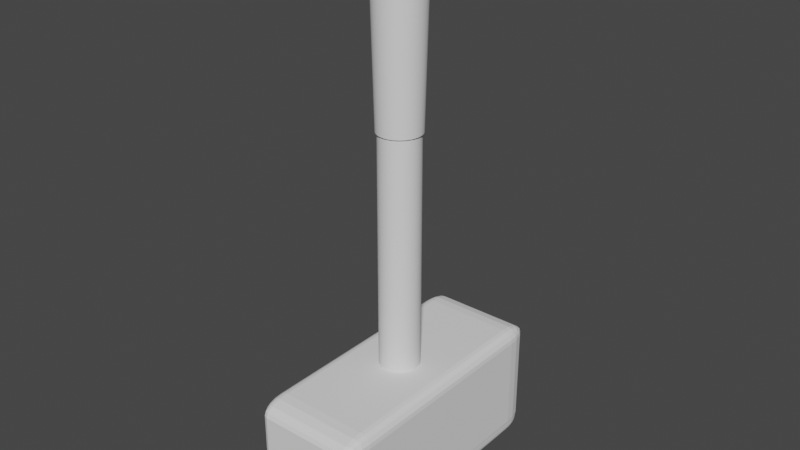 # Source: Lever.blend  (saved by Blender 2.93.21; exported with 4.5.12 LTS)
import bpy
from mathutils import Matrix  # noqa: F401  (used for matrix-valued properties, if any)

bpy.ops.wm.read_factory_settings(use_empty=True)
scene = bpy.context.scene
scene.name = 'Scene'

# ---- collections
col_collection = bpy.data.collections.new('Collection'); scene.collection.children.link(col_collection)

# ---- world
world_world = bpy.data.worlds.new('World'); scene.world = world_world
world_world.use_nodes = True; world_world.node_tree.nodes.clear()
_N = world_world.node_tree.nodes; _L = world_world.node_tree.links
n0 = _N.new('ShaderNodeOutputWorld'); n0.name = 'World Output'; n0.location = (300, 300)
n1 = _N.new('ShaderNodeBackground'); n1.name = 'Background'; n1.location = (10, 300)
n1.inputs[0].default_value = (0.05088, 0.05088, 0.05088, 1.0)
_L.new(n1.outputs[0], n0.inputs[0])
n0.is_active_output = True
world_world.color = (0.05088, 0.05088, 0.05088)
world_world.use_sun_shadow = False
world_world.sun_shadow_jitter_overblur = 0.0

# ---- meshes
me_cylinder = bpy.data.meshes.new('Cylinder')
me_cylinder.from_pydata([(-1.603e-09, 0.8113, 1.0), (0.1583, 0.7958, 1.0), (0.3105, 0.7496, 1.0), (0.4508, 0.6746, 1.0), (0.5737, 0.5737, 1.0), (0.6746, 0.4508, 1.0), (0.7496, 0.3105, 1.0), (0.7958, 0.1583, 1.0), (0.8113, -3.619e-08, 1.0), (0.7958, -0.1583, 1.0), (0.7496, -0.3105, 1.0), (0.6746, -0.4508, 1.0), (0.5737, -0.5737, 1.0), (0.4508, -0.6746, 1.0), (0.3105, -0.7496, 1.0), (0.1583, -0.7958, 1.0), (-7.253e-08, -0.8113, 1.0), (-0.1583, -0.7958, 1.0), (-0.3105, -0.7496, 1.0), (-0.4508, -0.6746, 1.0), (-0.5737, -0.5737, 1.0), (-0.6746, -0.4508, 1.0), (-0.7496, -0.3105, 1.0), (-0.7958, -0.1583, 1.0), (-0.8113, 8.953e-09, 1.0), (-0.7958, 0.1583, 1.0), (-0.7496, 0.3105, 1.0), (-0.6746, 0.4508, 1.0), (-0.5737, 0.5737, 1.0), (-0.4508, 0.6746, 1.0), (-0.3105, 0.7496, 1.0), (-0.1583, 0.7958, 1.0), (1.118e-08, 0.7817, -1.0), (2.296e-09, 0.9537, -0.8149), (0.1525, 0.7667, -1.0), (0.1861, 0.9354, -0.8149), (0.2991, 0.7222, -1.0), (0.365, 0.8811, -0.8149), (0.4343, 0.65, -1.0), (0.5298, 0.793, -0.8149), (0.5527, 0.5527, -1.0), (0.6744, 0.6744, -0.8149), (0.65, 0.4343, -1.0), (0.793, 0.5298, -0.8149), (0.7222, 0.2991, -1.0), (0.8811, 0.365, -0.8149), (0.7667, 0.1525, -1.0), (0.9354, 0.1861, -0.8149), (0.7817, -3.353e-08, -1.0), (0.9537, -4.435e-08, -0.8149), (0.7667, -0.1525, -1.0), (0.9354, -0.1861, -0.8149), (0.7222, -0.2991, -1.0), (0.8811, -0.365, -0.8149), (0.65, -0.4343, -1.0), (0.793, -0.5298, -0.8149), (0.5527, -0.5527, -1.0), (0.6744, -0.6744, -0.8149), (0.4343, -0.65, -1.0), (0.5298, -0.793, -0.8149), (0.2991, -0.7222, -1.0), (0.365, -0.8811, -0.8149), (0.1525, -0.7667, -1.0), (0.1861, -0.9354, -0.8149), (-5.96e-08, -0.7817, -1.0), (-8.108e-08, -0.9537, -0.8149), (-0.1525, -0.7667, -1.0), (-0.1861, -0.9354, -0.8149), (-0.2991, -0.7222, -1.0), (-0.365, -0.8811, -0.8149), (-0.4343, -0.65, -1.0), (-0.5298, -0.793, -0.8149), (-0.5527, -0.5527, -1.0), (-0.6744, -0.6744, -0.8149), (-0.65, -0.4343, -1.0), (-0.793, -0.5298, -0.8149), (-0.7222, -0.2991, -1.0), (-0.8811, -0.365, -0.8149), (-0.7667, -0.1525, -1.0), (-0.9354, -0.1861, -0.8149), (-0.7817, 9.313e-09, -1.0), (-0.9537, 8.714e-09, -0.8149), (-0.7667, 0.1525, -1.0), (-0.9354, 0.1861, -0.8149), (-0.7222, 0.2991, -1.0), (-0.8811, 0.365, -0.8149), (-0.65, 0.4343, -1.0), (-0.793, 0.5298, -0.8149), (-0.5527, 0.5527, -1.0), (-0.6744, 0.6744, -0.8149), (-0.4343, 0.65, -1.0), (-0.5298, 0.793, -0.8149), (-0.2991, 0.7222, -1.0), (-0.365, 0.8811, -0.8149), (-0.1525, 0.7667, -1.0), (-0.1861, 0.9354, -0.8149), (0.09303, 0.9445, -0.8149), (0.07625, 0.7742, -1.0), (0.2755, 0.9082, -0.8149), (0.2258, 0.7444, -1.0), (0.4474, 0.837, -0.8149), (0.3667, 0.6861, -1.0), (0.6021, 0.7337, -0.8149), (0.4935, 0.6013, -1.0), (0.7337, 0.6021, -0.8149), (0.6013, 0.4935, -1.0), (0.837, 0.4474, -0.8149), (0.6861, 0.3667, -1.0), (0.9082, 0.2755, -0.8149), (0.7444, 0.2258, -1.0), (0.9445, 0.09303, -0.8149), (0.7742, 0.07625, -1.0), (0.9445, -0.09303, -0.8149), (0.7742, -0.07625, -1.0), (0.9082, -0.2755, -0.8149), (0.7444, -0.2258, -1.0), (0.837, -0.4474, -0.8149), (0.6861, -0.3667, -1.0), (0.7337, -0.6021, -0.8149), (0.6013, -0.4935, -1.0), (0.6021, -0.7337, -0.8149), (0.4935, -0.6013, -1.0), (0.4474, -0.837, -0.8149), (0.3667, -0.6861, -1.0), (0.2755, -0.9082, -0.8149), (0.2258, -0.7444, -1.0), (0.09303, -0.9445, -0.8149), (0.07625, -0.7742, -1.0), (-0.09303, -0.9445, -0.8149), (-0.07625, -0.7742, -1.0), (-0.2755, -0.9082, -0.8149), (-0.2258, -0.7444, -1.0), (-0.4474, -0.837, -0.8149), (-0.3667, -0.6861, -1.0), (-0.6021, -0.7337, -0.8149), (-0.4935, -0.6013, -1.0), (-0.7337, -0.6021, -0.8149), (-0.6013, -0.4935, -1.0), (-0.837, -0.4474, -0.8149), (-0.6861, -0.3667, -1.0), (-0.9082, -0.2755, -0.8149), (-0.7444, -0.2258, -1.0), (-0.9445, -0.09303, -0.8149), (-0.7742, -0.07625, -1.0), (-0.9445, 0.09303, -0.8149), (-0.7742, 0.07625, -1.0), (-0.9082, 0.2755, -0.8149), (-0.7444, 0.2258, -1.0), (-0.837, 0.4474, -0.8149), (-0.6861, 0.3667, -1.0), (-0.7337, 0.6021, -0.8149), (-0.6013, 0.4935, -1.0), (-0.6021, 0.7337, -0.8149), (-0.4935, 0.6013, -1.0), (-0.4474, 0.837, -0.8149), (-0.3667, 0.6861, -1.0), (-0.2755, 0.9082, -0.8149), (-0.2258, 0.7444, -1.0), (-0.09303, 0.9445, -0.8149), (-0.07625, 0.7742, -1.0)], [], [(35, 1, 2, 37, 98), (37, 2, 3, 39, 100), (39, 3, 4, 41, 102), (41, 4, 5, 43, 104), (43, 5, 6, 45, 106), (45, 6, 7, 47, 108), (47, 7, 8, 49, 110), (49, 8, 9, 51, 112), (51, 9, 10, 53, 114), (53, 10, 11, 55, 116), (55, 11, 12, 57, 118), (57, 12, 13, 59, 120), (59, 13, 14, 61, 122), (61, 14, 15, 63, 124), (63, 15, 16, 65, 126), (65, 16, 17, 67, 128), (67, 17, 18, 69, 130), (69, 18, 19, 71, 132), (71, 19, 20, 73, 134), (73, 20, 21, 75, 136), (75, 21, 22, 77, 138), (77, 22, 23, 79, 140), (79, 23, 24, 81, 142), (81, 24, 25, 83, 144), (83, 25, 26, 85, 146), (85, 26, 27, 87, 148), (87, 27, 28, 89, 150), (89, 28, 29, 91, 152), (91, 29, 30, 93, 154), (93, 30, 31, 95, 156), (1, 0, 31, 30, 29, 28, 27, 26, 25, 24, 23, 22, 21, 20, 19, 18, 17, 16, 15, 14, 13, 12, 11, 10, 9, 8, 7, 6, 5, 4, 3, 2), (32, 97, 34, 99, 36, 101, 38, 103, 40, 105, 42, 107, 44, 109, 46, 111, 48, 113, 50, 115, 52, 117, 54, 119, 56, 121, 58, 123, 60, 125, 62, 127, 64, 129, 66, 131, 68, 133, 70, 135, 72, 137, 74, 139, 76, 141, 78, 143, 80, 145, 82, 147, 84, 149, 86, 151, 88, 153, 90, 155, 92, 157, 94, 159), (33, 0, 1, 35, 96), (96, 35, 34, 97), (98, 37, 36, 99), (100, 39, 38, 101), (102, 41, 40, 103), (104, 43, 42, 105), (106, 45, 44, 107), (108, 47, 46, 109), (110, 49, 48, 111), (112, 51, 50, 113), (114, 53, 52, 115), (116, 55, 54, 117), (118, 57, 56, 119), (120, 59, 58, 121), (122, 61, 60, 123), (124, 63, 62, 125), (126, 65, 64, 127), (128, 67, 66, 129), (130, 69, 68, 131), (132, 71, 70, 133), (134, 73, 72, 135), (136, 75, 74, 137), (138, 77, 76, 139), (140, 79, 78, 141), (142, 81, 80, 143), (144, 83, 82, 145), (146, 85, 84, 147), (148, 87, 86, 149), (150, 89, 88, 151), (152, 91, 90, 153), (154, 93, 92, 155), (156, 95, 94, 157), (158, 33, 32, 159), (33, 96, 97, 32), (35, 98, 99, 34), (37, 100, 101, 36), (39, 102, 103, 38), (41, 104, 105, 40), (43, 106, 107, 42), (45, 108, 109, 44), (47, 110, 111, 46), (49, 112, 113, 48), (51, 114, 115, 50), (53, 116, 117, 52), (55, 118, 119, 54), (57, 120, 121, 56), (59, 122, 123, 58), (61, 124, 125, 60), (63, 126, 127, 62), (65, 128, 129, 64), (67, 130, 131, 66), (69, 132, 133, 68), (71, 134, 135, 70), (73, 136, 137, 72), (75, 138, 139, 74), (77, 140, 141, 76), (79, 142, 143, 78), (81, 144, 145, 80), (83, 146, 147, 82), (85, 148, 149, 84), (87, 150, 151, 86), (89, 152, 153, 88), (91, 154, 155, 90), (93, 156, 157, 92), (95, 158, 159, 94), (95, 31, 0, 33, 158)])
_uv = me_cylinder.uv_layers.new(name='UVMap')
_uv.uv.foreach_set('vector', [0.9688, 0.5463, 0.9688, 1.0, 0.9375, 1.0, 0.9375, 0.5463, 0.9531, 0.5463, 0.9375, 0.5463, 0.9375, 1.0, 0.9062, 1.0, 0.9062, 0.5463, 0.9219, 0.5463, 0.9062, 0.5463, 0.9062, 1.0, 0.875, 1.0, 0.875, 0.5463, 0.8906, 0.5463, 0.875, 0.5463, 0.875, 1.0, 0.8438, 1.0, 0.8438, 0.5463, 0.8594, 0.5463, 0.8438, 0.5463, 0.8438, 1.0, 0.8125, 1.0, 0.8125, 0.5463, 0.8281, 0.5463, 0.8125, 0.5463, 0.8125, 1.0, 0.7812, 1.0, 0.7812, 0.5463, 0.7969, 0.5463, 0.7812, 0.5463, 0.7812, 1.0, 0.75, 1.0, 0.75, 0.5463, 0.7656, 0.5463, 0.75, 0.5463, 0.75, 1.0, 0.7188, 1.0, 0.7188, 0.5463, 0.7344, 0.5463, 0.7188, 0.5463, 0.7188, 1.0, 0.6875, 1.0, 0.6875, 0.5463, 0.7031, 0.5463, 0.6875, 0.5463, 0.6875, 1.0, 0.6562, 1.0, 0.6562, 0.5463, 0.6719, 0.5463, 0.6562, 0.5463, 0.6562, 1.0, 0.625, 1.0, 0.625, 0.5463, 0.6406, 0.5463, 0.625, 0.5463, 0.625, 1.0, 0.5938, 1.0, 0.5938, 0.5463, 0.6094, 0.5463, 0.5938, 0.5463, 0.5938, 1.0, 0.5625, 1.0, 0.5625, 0.5463, 0.5781, 0.5463, 0.5625, 0.5463, 0.5625, 1.0, 0.5312, 1.0, 0.5312, 0.5463, 0.5469, 0.5463, 0.5312, 0.5463, 0.5312, 1.0, 0.5, 1.0, 0.5, 0.5463, 0.5156, 0.5463, 0.5, 0.5463, 0.5, 1.0, 0.4688, 1.0, 0.4688, 0.5463, 0.4844, 0.5463, 0.4688, 0.5463, 0.4688, 1.0, 0.4375, 1.0, 0.4375, 0.5463, 0.4531, 0.5463, 0.4375, 0.5463, 0.4375, 1.0, 0.4062, 1.0, 0.4062, 0.5463, 0.4219, 0.5463, 0.4062, 0.5463, 0.4062, 1.0, 0.375, 1.0, 0.375, 0.5463, 0.3906, 0.5463, 0.375, 0.5463, 0.375, 1.0, 0.3438, 1.0, 0.3438, 0.5463, 0.3594, 0.5463, 0.3438, 0.5463, 0.3438, 1.0, 0.3125, 1.0, 0.3125, 0.5463, 0.3281, 0.5463, 0.3125, 0.5463, 0.3125, 1.0, 0.2812, 1.0, 0.2812, 0.5463, 0.2969, 0.5463, 0.2812, 0.5463, 0.2812, 1.0, 0.25, 1.0, 0.25, 0.5463, 0.2656, 0.5463, 0.25, 0.5463, 0.25, 1.0, 0.2188, 1.0, 0.2188, 0.5463, 0.2344, 0.5463, 0.2188, 0.5463, 0.2188, 1.0, 0.1875, 1.0, 0.1875, 0.5463, 0.2031, 0.5463, 0.1875, 0.5463, 0.1875, 1.0, 0.1562, 1.0, 0.1562, 0.5463, 0.1719, 0.5463, 0.1562, 0.5463, 0.1562, 1.0, 0.125, 1.0, 0.125, 0.5463, 0.1406, 0.5463, 0.125, 0.5463, 0.125, 1.0, 0.09375, 1.0, 0.09375, 0.5463, 0.1094, 0.5463, 0.09375, 0.5463, 0.09375, 1.0, 0.0625, 1.0, 0.0625, 0.5463, 0.07812, 0.5463, 0.0625, 0.5463, 0.0625, 1.0, 0.03125, 1.0, 0.03125, 0.5463, 0.04688, 0.5463, 0.2968, 0.4854, 0.25, 0.49, 0.2032, 0.4854, 0.1582, 0.4717, 0.1167, 0.4496, 0.08029, 0.4197, 0.05045, 0.3833, 0.02827, 0.3418, 0.01461, 0.2968, 0.01, 0.25, 0.01461, 0.2032, 0.02827, 0.1582, 0.05045, 0.1167, 0.08029, 0.08029, 0.1167, 0.05045, 0.1582, 0.02827, 0.2032, 0.01461, 0.25, 0.01, 0.2968, 0.01461, 0.3418, 0.02827, 0.3833, 0.05045, 0.4197, 0.08029, 0.4496, 0.1167, 0.4717, 0.1582, 0.4854, 0.2032, 0.49, 0.25, 0.4854, 0.2968, 0.4717, 0.3418, 0.4496, 0.3833, 0.4197, 0.4197, 0.3833, 0.4496, 0.3418, 0.4717, 0.75, 0.4438, 0.7689, 0.4419, 0.7878, 0.44, 0.806, 0.4345, 0.8242, 0.429, 0.8409, 0.4201, 0.8577, 0.4111, 0.8723, 0.3991, 0.887, 0.387, 0.8991, 0.3723, 0.9111, 0.3577, 0.9201, 0.3409, 0.929, 0.3242, 0.9345, 0.306, 0.94, 0.2878, 0.9419, 0.2689, 0.9438, 0.25, 0.9419, 0.2311, 0.94, 0.2122, 0.9345, 0.194, 0.929, 0.1758, 0.9201, 0.1591, 0.9111, 0.1423, 0.8991, 0.1277, 0.887, 0.113, 0.8723, 0.1009, 0.8577, 0.08889, 0.8409, 0.07994, 0.8242, 0.07098, 0.806, 0.06547, 0.7878, 0.05996, 0.7689, 0.05809, 0.75, 0.05623, 0.7311, 0.05809, 0.7122, 0.05996, 0.694, 0.06547, 0.6758, 0.07098, 0.6591, 0.07994, 0.6423, 0.08889, 0.6277, 0.1009, 0.613, 0.113, 0.6009, 0.1277, 0.5889, 0.1423, 0.5799, 0.1591, 0.571, 0.1758, 0.5655, 0.194, 0.56, 0.2122, 0.5581, 0.2311, 0.5562, 0.25, 0.5581, 0.2689, 0.56, 0.2878, 0.5655, 0.306, 0.571, 0.3242, 0.5799, 0.3409, 0.5889, 0.3577, 0.6009, 0.3723, 0.613, 0.387, 0.6277, 0.3991, 0.6423, 0.4111, 0.6591, 0.4201, 0.6758, 0.429, 0.694, 0.4345, 0.7122, 0.44, 0.7311, 0.4419, 1.0, 0.5463, 1.0, 1.0, 0.9688, 1.0, 0.9688, 0.5463, 0.9844, 0.5463, 0.9844, 0.5463, 0.9688, 0.5463, 0.9718, 0.5, 0.9844, 0.5, 0.9531, 0.5463, 0.9375, 0.5463, 0.9405, 0.5, 0.9531, 0.5, 0.9219, 0.5463, 0.9062, 0.5463, 0.9093, 0.5, 0.9219, 0.5, 0.8906, 0.5463, 0.875, 0.5463, 0.878, 0.5, 0.8906, 0.5, 0.8594, 0.5463, 0.8438, 0.5463, 0.8468, 0.5, 0.8594, 0.5, 0.8281, 0.5463, 0.8125, 0.5463, 0.8155, 0.5, 0.8281, 0.5, 0.7969, 0.5463, 0.7812, 0.5463, 0.7843, 0.5, 0.7969, 0.5, 0.7656, 0.5463, 0.75, 0.5463, 0.753, 0.5, 0.7656, 0.5, 0.7344, 0.5463, 0.7188, 0.5463, 0.7218, 0.5, 0.7344, 0.5, 0.7031, 0.5463, 0.6875, 0.5463, 0.6905, 0.5, 0.7031, 0.5, 0.6719, 0.5463, 0.6562, 0.5463, 0.6593, 0.5, 0.6719, 0.5, 0.6406, 0.5463, 0.625, 0.5463, 0.628, 0.5, 0.6406, 0.5, 0.6094, 0.5463, 0.5938, 0.5463, 0.5968, 0.5, 0.6094, 0.5, 0.5781, 0.5463, 0.5625, 0.5463, 0.5655, 0.5, 0.5781, 0.5, 0.5469, 0.5463, 0.5312, 0.5463, 0.5343, 0.5, 0.5469, 0.5, 0.5156, 0.5463, 0.5, 0.5463, 0.503, 0.5, 0.5156, 0.5, 0.4844, 0.5463, 0.4688, 0.5463, 0.4718, 0.5, 0.4844, 0.5, 0.4531, 0.5463, 0.4375, 0.5463, 0.4405, 0.5, 0.4531, 0.5, 0.4219, 0.5463, 0.4062, 0.5463, 0.4093, 0.5, 0.4219, 0.5, 0.3906, 0.5463, 0.375, 0.5463, 0.378, 0.5, 0.3906, 0.5, 0.3594, 0.5463, 0.3438, 0.5463, 0.3468, 0.5, 0.3594, 0.5, 0.3281, 0.5463, 0.3125, 0.5463, 0.3155, 0.5, 0.3281, 0.5, 0.2969, 0.5463, 0.2812, 0.5463, 0.2843, 0.5, 0.2969, 0.5, 0.2656, 0.5463, 0.25, 0.5463, 0.253, 0.5, 0.2656, 0.5, 0.2344, 0.5463, 0.2188, 0.5463, 0.2218, 0.5, 0.2344, 0.5, 0.2031, 0.5463, 0.1875, 0.5463, 0.1905, 0.5, 0.2031, 0.5, 0.1719, 0.5463, 0.1562, 0.5463, 0.1593, 0.5, 0.1719, 0.5, 0.1406, 0.5463, 0.125, 0.5463, 0.128, 0.5, 0.1406, 0.5, 0.1094, 0.5463, 0.09375, 0.5463, 0.09676, 0.5, 0.1094, 0.5, 0.07812, 0.5463, 0.0625, 0.5463, 0.06551, 0.5, 0.07812, 0.5, 0.04688, 0.5463, 0.03125, 0.5463, 0.03426, 0.5, 0.04688, 0.5, 0.01562, 0.5463, 0.0, 0.5463, 0.00301, 0.5, 0.01562, 0.5, 1.0, 0.5463, 0.9844, 0.5463, 0.9844, 0.5, 0.997, 0.5, 0.9688, 0.5463, 0.9531, 0.5463, 0.9531, 0.5, 0.9657, 0.5, 0.9375, 0.5463, 0.9219, 0.5463, 0.9219, 0.5, 0.9345, 0.5, 0.9062, 0.5463, 0.8906, 0.5463, 0.8906, 0.5, 0.9032, 0.5, 0.875, 0.5463, 0.8594, 0.5463, 0.8594, 0.5, 0.872, 0.5, 0.8438, 0.5463, 0.8281, 0.5463, 0.8281, 0.5, 0.8407, 0.5, 0.8125, 0.5463, 0.7969, 0.5463, 0.7969, 0.5, 0.8095, 0.5, 0.7812, 0.5463, 0.7656, 0.5463, 0.7656, 0.5, 0.7782, 0.5, 0.75, 0.5463, 0.7344, 0.5463, 0.7344, 0.5, 0.747, 0.5, 0.7188, 0.5463, 0.7031, 0.5463, 0.7031, 0.5, 0.7157, 0.5, 0.6875, 0.5463, 0.6719, 0.5463, 0.6719, 0.5, 0.6845, 0.5, 0.6562, 0.5463, 0.6406, 0.5463, 0.6406, 0.5, 0.6532, 0.5, 0.625, 0.5463, 0.6094, 0.5463, 0.6094, 0.5, 0.622, 0.5, 0.5938, 0.5463, 0.5781, 0.5463, 0.5781, 0.5, 0.5907, 0.5, 0.5625, 0.5463, 0.5469, 0.5463, 0.5469, 0.5, 0.5595, 0.5, 0.5312, 0.5463, 0.5156, 0.5463, 0.5156, 0.5, 0.5282, 0.5, 0.5, 0.5463, 0.4844, 0.5463, 0.4844, 0.5, 0.497, 0.5, 0.4688, 0.5463, 0.4531, 0.5463, 0.4531, 0.5, 0.4657, 0.5, 0.4375, 0.5463, 0.4219, 0.5463, 0.4219, 0.5, 0.4345, 0.5, 0.4062, 0.5463, 0.3906, 0.5463, 0.3906, 0.5, 0.4032, 0.5, 0.375, 0.5463, 0.3594, 0.5463, 0.3594, 0.5, 0.372, 0.5, 0.3438, 0.5463, 0.3281, 0.5463, 0.3281, 0.5, 0.3407, 0.5, 0.3125, 0.5463, 0.2969, 0.5463, 0.2969, 0.5, 0.3095, 0.5, 0.2812, 0.5463, 0.2656, 0.5463, 0.2656, 0.5, 0.2782, 0.5, 0.25, 0.5463, 0.2344, 0.5463, 0.2344, 0.5, 0.247, 0.5, 0.2188, 0.5463, 0.2031, 0.5463, 0.2031, 0.5, 0.2157, 0.5, 0.1875, 0.5463, 0.1719, 0.5463, 0.1719, 0.5, 0.1845, 0.5, 0.1562, 0.5463, 0.1406, 0.5463, 0.1406, 0.5, 0.1532, 0.5, 0.125, 0.5463, 0.1094, 0.5463, 0.1094, 0.5, 0.122, 0.5, 0.09375, 0.5463, 0.07812, 0.5463, 0.07812, 0.5, 0.09074, 0.5, 0.0625, 0.5463, 0.04688, 0.5463, 0.04688, 0.5, 0.05949, 0.5, 0.03125, 0.5463, 0.01562, 0.5463, 0.01562, 0.5, 0.02824, 0.5, 0.03125, 0.5463, 0.03125, 1.0, 0.0, 1.0, 0.0, 0.5463, 0.01562, 0.5463])
me_cylinder.use_remesh_fix_poles = True
me_cylinder.use_remesh_preserve_attributes = False
me_cylinder.update()
me_cylinder_001 = bpy.data.meshes.new('Cylinder.001')
me_cylinder_001.from_pydata([(0.0, 1.0, -1.0), (0.0, 1.0, 1.0), (0.1951, 0.9808, -1.0), (0.1951, 0.9808, 1.0), (0.3827, 0.9239, -1.0), (0.3827, 0.9239, 1.0), (0.5556, 0.8315, -1.0), (0.5556, 0.8315, 1.0), (0.7071, 0.7071, -1.0), (0.7071, 0.7071, 1.0), (0.8315, 0.5556, -1.0), (0.8315, 0.5556, 1.0), (0.9239, 0.3827, -1.0), (0.9239, 0.3827, 1.0), (0.9808, 0.1951, -1.0), (0.9808, 0.1951, 1.0), (1.0, -4.371e-08, -1.0), (1.0, -4.371e-08, 1.0), (0.9808, -0.1951, -1.0), (0.9808, -0.1951, 1.0), (0.9239, -0.3827, -1.0), (0.9239, -0.3827, 1.0), (0.8315, -0.5556, -1.0), (0.8315, -0.5556, 1.0), (0.7071, -0.7071, -1.0), (0.7071, -0.7071, 1.0), (0.5556, -0.8315, -1.0), (0.5556, -0.8315, 1.0), (0.3827, -0.9239, -1.0), (0.3827, -0.9239, 1.0), (0.1951, -0.9808, -1.0), (0.1951, -0.9808, 1.0), (-8.742e-08, -1.0, -1.0), (-8.742e-08, -1.0, 1.0), (-0.1951, -0.9808, -1.0), (-0.1951, -0.9808, 1.0), (-0.3827, -0.9239, -1.0), (-0.3827, -0.9239, 1.0), (-0.5556, -0.8315, -1.0), (-0.5556, -0.8315, 1.0), (-0.7071, -0.7071, -1.0), (-0.7071, -0.7071, 1.0), (-0.8315, -0.5556, -1.0), (-0.8315, -0.5556, 1.0), (-0.9239, -0.3827, -1.0), (-0.9239, -0.3827, 1.0), (-0.9808, -0.1951, -1.0), (-0.9808, -0.1951, 1.0), (-1.0, 1.192e-08, -1.0), (-1.0, 1.192e-08, 1.0), (-0.9808, 0.1951, -1.0), (-0.9808, 0.1951, 1.0), (-0.9239, 0.3827, -1.0), (-0.9239, 0.3827, 1.0), (-0.8315, 0.5556, -1.0), (-0.8315, 0.5556, 1.0), (-0.7071, 0.7071, -1.0), (-0.7071, 0.7071, 1.0), (-0.5556, 0.8315, -1.0), (-0.5556, 0.8315, 1.0), (-0.3827, 0.9239, -1.0), (-0.3827, 0.9239, 1.0), (-0.1951, 0.9808, -1.0), (-0.1951, 0.9808, 1.0)], [], [(0, 1, 3, 2), (2, 3, 5, 4), (4, 5, 7, 6), (6, 7, 9, 8), (8, 9, 11, 10), (10, 11, 13, 12), (12, 13, 15, 14), (14, 15, 17, 16), (16, 17, 19, 18), (18, 19, 21, 20), (20, 21, 23, 22), (22, 23, 25, 24), (24, 25, 27, 26), (26, 27, 29, 28), (28, 29, 31, 30), (30, 31, 33, 32), (32, 33, 35, 34), (34, 35, 37, 36), (36, 37, 39, 38), (38, 39, 41, 40), (40, 41, 43, 42), (42, 43, 45, 44), (44, 45, 47, 46), (46, 47, 49, 48), (48, 49, 51, 50), (50, 51, 53, 52), (52, 53, 55, 54), (54, 55, 57, 56), (56, 57, 59, 58), (58, 59, 61, 60), (3, 1, 63, 61, 59, 57, 55, 53, 51, 49, 47, 45, 43, 41, 39, 37, 35, 33, 31, 29, 27, 25, 23, 21, 19, 17, 15, 13, 11, 9, 7, 5), (60, 61, 63, 62), (62, 63, 1, 0), (0, 2, 4, 6, 8, 10, 12, 14, 16, 18, 20, 22, 24, 26, 28, 30, 32, 34, 36, 38, 40, 42, 44, 46, 48, 50, 52, 54, 56, 58, 60, 62)])
_uv = me_cylinder_001.uv_layers.new(name='UVMap')
_uv.uv.foreach_set('vector', [1.0, 0.5, 1.0, 1.0, 0.9688, 1.0, 0.9688, 0.5, 0.9688, 0.5, 0.9688, 1.0, 0.9375, 1.0, 0.9375, 0.5, 0.9375, 0.5, 0.9375, 1.0, 0.9062, 1.0, 0.9062, 0.5, 0.9062, 0.5, 0.9062, 1.0, 0.875, 1.0, 0.875, 0.5, 0.875, 0.5, 0.875, 1.0, 0.8438, 1.0, 0.8438, 0.5, 0.8438, 0.5, 0.8438, 1.0, 0.8125, 1.0, 0.8125, 0.5, 0.8125, 0.5, 0.8125, 1.0, 0.7812, 1.0, 0.7812, 0.5, 0.7812, 0.5, 0.7812, 1.0, 0.75, 1.0, 0.75, 0.5, 0.75, 0.5, 0.75, 1.0, 0.7188, 1.0, 0.7188, 0.5, 0.7188, 0.5, 0.7188, 1.0, 0.6875, 1.0, 0.6875, 0.5, 0.6875, 0.5, 0.6875, 1.0, 0.6562, 1.0, 0.6562, 0.5, 0.6562, 0.5, 0.6562, 1.0, 0.625, 1.0, 0.625, 0.5, 0.625, 0.5, 0.625, 1.0, 0.5938, 1.0, 0.5938, 0.5, 0.5938, 0.5, 0.5938, 1.0, 0.5625, 1.0, 0.5625, 0.5, 0.5625, 0.5, 0.5625, 1.0, 0.5312, 1.0, 0.5312, 0.5, 0.5312, 0.5, 0.5312, 1.0, 0.5, 1.0, 0.5, 0.5, 0.5, 0.5, 0.5, 1.0, 0.4688, 1.0, 0.4688, 0.5, 0.4688, 0.5, 0.4688, 1.0, 0.4375, 1.0, 0.4375, 0.5, 0.4375, 0.5, 0.4375, 1.0, 0.4062, 1.0, 0.4062, 0.5, 0.4062, 0.5, 0.4062, 1.0, 0.375, 1.0, 0.375, 0.5, 0.375, 0.5, 0.375, 1.0, 0.3438, 1.0, 0.3438, 0.5, 0.3438, 0.5, 0.3438, 1.0, 0.3125, 1.0, 0.3125, 0.5, 0.3125, 0.5, 0.3125, 1.0, 0.2812, 1.0, 0.2812, 0.5, 0.2812, 0.5, 0.2812, 1.0, 0.25, 1.0, 0.25, 0.5, 0.25, 0.5, 0.25, 1.0, 0.2188, 1.0, 0.2188, 0.5, 0.2188, 0.5, 0.2188, 1.0, 0.1875, 1.0, 0.1875, 0.5, 0.1875, 0.5, 0.1875, 1.0, 0.1562, 1.0, 0.1562, 0.5, 0.1562, 0.5, 0.1562, 1.0, 0.125, 1.0, 0.125, 0.5, 0.125, 0.5, 0.125, 1.0, 0.09375, 1.0, 0.09375, 0.5, 0.09375, 0.5, 0.09375, 1.0, 0.0625, 1.0, 0.0625, 0.5, 0.2968, 0.4854, 0.25, 0.49, 0.2032, 0.4854, 0.1582, 0.4717, 0.1167, 0.4496, 0.08029, 0.4197, 0.05045, 0.3833, 0.02827, 0.3418, 0.01461, 0.2968, 0.01, 0.25, 0.01461, 0.2032, 0.02827, 0.1582, 0.05045, 0.1167, 0.08029, 0.08029, 0.1167, 0.05045, 0.1582, 0.02827, 0.2032, 0.01461, 0.25, 0.01, 0.2968, 0.01461, 0.3418, 0.02827, 0.3833, 0.05045, 0.4197, 0.08029, 0.4496, 0.1167, 0.4717, 0.1582, 0.4854, 0.2032, 0.49, 0.25, 0.4854, 0.2968, 0.4717, 0.3418, 0.4496, 0.3833, 0.4197, 0.4197, 0.3833, 0.4496, 0.3418, 0.4717, 0.0625, 0.5, 0.0625, 1.0, 0.03125, 1.0, 0.03125, 0.5, 0.03125, 0.5, 0.03125, 1.0, 0.0, 1.0, 0.0, 0.5, 0.75, 0.49, 0.7968, 0.4854, 0.8418, 0.4717, 0.8833, 0.4496, 0.9197, 0.4197, 0.9496, 0.3833, 0.9717, 0.3418, 0.9854, 0.2968, 0.99, 0.25, 0.9854, 0.2032, 0.9717, 0.1582, 0.9496, 0.1167, 0.9197, 0.08029, 0.8833, 0.05045, 0.8418, 0.02827, 0.7968, 0.01461, 0.75, 0.01, 0.7032, 0.01461, 0.6582, 0.02827, 0.6167, 0.05045, 0.5803, 0.08029, 0.5504, 0.1167, 0.5283, 0.1582, 0.5146, 0.2032, 0.51, 0.25, 0.5146, 0.2968, 0.5283, 0.3418, 0.5504, 0.3833, 0.5803, 0.4197, 0.6167, 0.4496, 0.6582, 0.4717, 0.7032, 0.4854])
me_cylinder_001.use_remesh_fix_poles = True
me_cylinder_001.use_remesh_preserve_attributes = False
me_cylinder_001.update()
me_roundcube_001 = bpy.data.meshes.new('Roundcube.001')
me_roundcube_001.from_pydata([(0.9155, 0.9155, -0.9155), (0.8577, 0.9354, -0.9354), (0.8, 0.9414, -0.9414), (-0.8, 0.9414, -0.9414), (-0.8577, 0.9354, -0.9354), (0.9354, 0.9354, -0.8577), (0.8677, 0.9756, -0.8677), (0.8, 0.9871, -0.8707), (-0.8, 0.9871, -0.8707), (-0.8677, 0.9756, -0.8677), (0.9414, 0.9414, -0.8), (0.9414, 0.9414, 0.8), (0.8707, 0.9871, -0.8), (0.8707, 0.9871, 0.8), (0.8, 1.0, 0.8), (0.8, 1.0, -0.8), (-0.8, 1.0, -0.8), (-0.8, 1.0, 0.8), (-0.8707, 0.9871, -0.8), (-0.8707, 0.9871, 0.8), (0.9354, 0.9354, 0.8577), (0.8677, 0.9756, 0.8677), (0.8, 0.9871, 0.8707), (-0.8, 0.9871, 0.8707), (-0.8677, 0.9756, 0.8677), (-0.9155, 0.9155, -0.9155), (-0.9354, 0.8577, -0.9354), (-0.9414, 0.8, -0.9414), (-0.9414, -0.8, -0.9414), (-0.9354, -0.8577, -0.9354), (-0.9354, 0.9354, -0.8577), (-0.9756, 0.8677, -0.8677), (-0.9871, 0.8, -0.8707), (-0.9871, -0.8, -0.8707), (-0.9756, -0.8677, -0.8677), (-0.9414, 0.9414, -0.8), (-0.9414, 0.9414, 0.8), (-0.9871, 0.8707, -0.8), (-0.9871, 0.8707, 0.8), (-1.0, 0.8, 0.8), (-1.0, 0.8, -0.8), (-1.0, -0.8, -0.8), (-1.0, -0.8, 0.8), (-0.9871, -0.8707, -0.8), (-0.9871, -0.8707, 0.8), (-0.9354, 0.9354, 0.8577), (-0.9756, 0.8677, 0.8677), (-0.9871, 0.8, 0.8707), (-0.9871, -0.8, 0.8707), (-0.9756, -0.8677, 0.8677), (-0.9155, -0.9155, -0.9155), (-0.8577, -0.9354, -0.9354), (-0.8, -0.9414, -0.9414), (0.8, -0.9414, -0.9414), (0.8577, -0.9354, -0.9354), (-0.9354, -0.9354, -0.8577), (-0.8677, -0.9756, -0.8677), (-0.8, -0.9871, -0.8707), (0.8, -0.9871, -0.8707), (0.8677, -0.9756, -0.8677), (-0.9414, -0.9414, -0.8), (-0.9414, -0.9414, 0.8), (-0.8707, -0.9871, -0.8), (-0.8707, -0.9871, 0.8), (-0.8, -1.0, 0.8), (-0.8, -1.0, -0.8), (0.8, -1.0, -0.8), (0.8, -1.0, 0.8), (0.8707, -0.9871, -0.8), (0.8707, -0.9871, 0.8), (-0.9354, -0.9354, 0.8577), (-0.8677, -0.9756, 0.8677), (-0.8, -0.9871, 0.8707), (0.8, -0.9871, 0.8707), (0.8677, -0.9756, 0.8677), (0.9155, -0.9155, -0.9155), (0.9354, -0.8577, -0.9354), (0.9414, -0.8, -0.9414), (0.9414, 0.8, -0.9414), (0.9354, 0.8577, -0.9354), (0.9354, -0.9354, -0.8577), (0.9756, -0.8677, -0.8677), (0.9871, -0.8, -0.8707), (0.9871, 0.8, -0.8707), (0.9756, 0.8677, -0.8677), (0.9414, -0.9414, -0.8), (0.9414, -0.9414, 0.8), (0.9871, -0.8707, -0.8), (0.9871, -0.8707, 0.8), (1.0, -0.8, 0.8), (1.0, -0.8, -0.8), (1.0, 0.8, -0.8), (1.0, 0.8, 0.8), (0.9871, 0.8707, -0.8), (0.9871, 0.8707, 0.8), (0.9354, -0.9354, 0.8577), (0.9756, -0.8677, 0.8677), (0.9871, -0.8, 0.8707), (0.9871, 0.8, 0.8707), (0.9756, 0.8677, 0.8677), (0.8677, -0.8677, -0.9756), (0.8, -0.8707, -0.9871), (-0.8, -0.8707, -0.9871), (-0.8677, -0.8677, -0.9756), (0.8707, -0.8, -0.9871), (0.8707, 0.8, -0.9871), (0.8, 0.8, -1.0), (0.8, -0.8, -1.0), (-0.8, -0.8, -1.0), (-0.8, 0.8, -1.0), (-0.8707, -0.8, -0.9871), (-0.8707, 0.8, -0.9871), (0.8677, 0.8677, -0.9756), (0.8, 0.8707, -0.9871), (-0.8, 0.8707, -0.9871), (-0.8677, 0.8677, -0.9756), (0.9155, 0.9155, 0.9155), (0.8577, 0.9354, 0.9354), (0.8, 0.9414, 0.9414), (-0.8, 0.9414, 0.9414), (-0.8577, 0.9354, 0.9354), (-0.9155, 0.9155, 0.9155), (0.9354, 0.8577, 0.9354), (0.8677, 0.8677, 0.9756), (0.8, 0.8707, 0.9871), (-0.8, 0.8707, 0.9871), (-0.8677, 0.8677, 0.9756), (-0.9354, 0.8577, 0.9354), (0.9414, 0.8, 0.9414), (0.9414, -0.8, 0.9414), (0.8707, 0.8, 0.9871), (0.8707, -0.8, 0.9871), (0.8, -0.8, 1.0), (0.8, 0.8, 1.0), (-0.8, 0.8, 1.0), (-0.8, -0.8, 1.0), (-0.8707, 0.8, 0.9871), (-0.8707, -0.8, 0.9871), (-0.9414, 0.8, 0.9414), (-0.9414, -0.8, 0.9414), (0.9354, -0.8577, 0.9354), (0.8677, -0.8677, 0.9756), (0.8, -0.8707, 0.9871), (-0.8, -0.8707, 0.9871), (-0.8677, -0.8677, 0.9756), (-0.9354, -0.8577, 0.9354), (0.9155, -0.9155, 0.9155), (0.8577, -0.9354, 0.9354), (0.8, -0.9414, 0.9414), (-0.8, -0.9414, 0.9414), (-0.8577, -0.9354, 0.9354), (-0.9155, -0.9155, 0.9155)], [], [(0, 1, 6, 5), (1, 2, 7, 6), (2, 3, 8, 7), (3, 4, 9, 8), (4, 25, 30, 9), (5, 6, 12, 10), (6, 7, 15, 12), (7, 8, 16, 15), (8, 9, 18, 16), (9, 30, 35, 18), (10, 12, 13, 11), (12, 15, 14, 13), (15, 16, 17, 14), (16, 18, 19, 17), (18, 35, 36, 19), (11, 13, 21, 20), (13, 14, 22, 21), (14, 17, 23, 22), (17, 19, 24, 23), (19, 36, 45, 24), (20, 21, 117, 116), (21, 22, 118, 117), (22, 23, 119, 118), (23, 24, 120, 119), (24, 45, 121, 120), (25, 26, 31, 30), (26, 27, 32, 31), (27, 28, 33, 32), (28, 29, 34, 33), (29, 50, 55, 34), (30, 31, 37, 35), (31, 32, 40, 37), (32, 33, 41, 40), (33, 34, 43, 41), (34, 55, 60, 43), (35, 37, 38, 36), (37, 40, 39, 38), (40, 41, 42, 39), (41, 43, 44, 42), (43, 60, 61, 44), (36, 38, 46, 45), (38, 39, 47, 46), (39, 42, 48, 47), (42, 44, 49, 48), (44, 61, 70, 49), (45, 46, 127, 121), (46, 47, 138, 127), (47, 48, 139, 138), (48, 49, 145, 139), (49, 70, 151, 145), (50, 51, 56, 55), (51, 52, 57, 56), (52, 53, 58, 57), (53, 54, 59, 58), (54, 75, 80, 59), (55, 56, 62, 60), (56, 57, 65, 62), (57, 58, 66, 65), (58, 59, 68, 66), (59, 80, 85, 68), (60, 62, 63, 61), (62, 65, 64, 63), (65, 66, 67, 64), (66, 68, 69, 67), (68, 85, 86, 69), (61, 63, 71, 70), (63, 64, 72, 71), (64, 67, 73, 72), (67, 69, 74, 73), (69, 86, 95, 74), (70, 71, 150, 151), (71, 72, 149, 150), (72, 73, 148, 149), (73, 74, 147, 148), (74, 95, 146, 147), (75, 76, 81, 80), (76, 77, 82, 81), (77, 78, 83, 82), (78, 79, 84, 83), (79, 0, 5, 84), (80, 81, 87, 85), (81, 82, 90, 87), (82, 83, 91, 90), (83, 84, 93, 91), (84, 5, 10, 93), (85, 87, 88, 86), (87, 90, 89, 88), (90, 91, 92, 89), (91, 93, 94, 92), (93, 10, 11, 94), (86, 88, 96, 95), (88, 89, 97, 96), (89, 92, 98, 97), (92, 94, 99, 98), (94, 11, 20, 99), (95, 96, 140, 146), (96, 97, 129, 140), (97, 98, 128, 129), (98, 99, 122, 128), (99, 20, 116, 122), (75, 54, 100, 76), (54, 53, 101, 100), (53, 52, 102, 101), (52, 51, 103, 102), (51, 50, 29, 103), (76, 100, 104, 77), (100, 101, 107, 104), (101, 102, 108, 107), (102, 103, 110, 108), (103, 29, 28, 110), (77, 104, 105, 78), (104, 107, 106, 105), (107, 108, 109, 106), (108, 110, 111, 109), (110, 28, 27, 111), (78, 105, 112, 79), (105, 106, 113, 112), (106, 109, 114, 113), (109, 111, 115, 114), (111, 27, 26, 115), (79, 112, 1, 0), (112, 113, 2, 1), (113, 114, 3, 2), (114, 115, 4, 3), (115, 26, 25, 4), (116, 117, 123, 122), (117, 118, 124, 123), (118, 119, 125, 124), (119, 120, 126, 125), (120, 121, 127, 126), (122, 123, 130, 128), (123, 124, 133, 130), (124, 125, 134, 133), (125, 126, 136, 134), (126, 127, 138, 136), (128, 130, 131, 129), (130, 133, 132, 131), (133, 134, 135, 132), (134, 136, 137, 135), (136, 138, 139, 137), (129, 131, 141, 140), (131, 132, 142, 141), (132, 135, 143, 142), (135, 137, 144, 143), (137, 139, 145, 144), (140, 141, 147, 146), (141, 142, 148, 147), (142, 143, 149, 148), (143, 144, 150, 149), (144, 145, 151, 150)])
me_roundcube_001.use_remesh_fix_poles = True
me_roundcube_001.use_remesh_preserve_attributes = False
me_roundcube_001.update()
me_roundcube_003 = bpy.data.meshes.new('Roundcube.003')
me_roundcube_003.from_pydata([(0.9155, 0.9155, -0.9155), (0.8577, 0.9354, -0.9354), (0.8, 0.9414, -0.9414), (-0.8, 0.9414, -0.9414), (-0.8577, 0.9354, -0.9354), (0.9354, 0.9354, -0.8577), (0.8677, 0.9756, -0.8677), (0.8, 0.9871, -0.8707), (-0.8, 0.9871, -0.8707), (-0.8677, 0.9756, -0.8677), (0.9414, 0.9414, -0.8), (0.9414, 0.9414, 0.8), (0.8707, 0.9871, -0.8), (0.8707, 0.9871, 0.8), (0.8, 1.0, 0.8), (0.8, 1.0, -0.8), (-0.8, 1.0, -0.8), (-0.8, 1.0, 0.8), (-0.8707, 0.9871, -0.8), (-0.8707, 0.9871, 0.8), (0.9354, 0.9354, 0.8577), (0.8677, 0.9756, 0.8677), (0.8, 0.9871, 0.8707), (-0.8, 0.9871, 0.8707), (-0.8677, 0.9756, 0.8677), (-0.9155, 0.9155, -0.9155), (-0.9354, 0.8577, -0.9354), (-0.9414, 0.8, -0.9414), (-0.9414, -0.8, -0.9414), (-0.9354, -0.8577, -0.9354), (-0.9354, 0.9354, -0.8577), (-0.9756, 0.8677, -0.8677), (-0.9871, 0.8, -0.8707), (-0.9871, -0.8, -0.8707), (-0.9756, -0.8677, -0.8677), (-0.9414, 0.9414, -0.8), (-0.9414, 0.9414, 0.8), (-0.9871, 0.8707, -0.8), (-0.9871, 0.8707, 0.8), (-1.0, 0.8, 0.8), (-1.0, 0.8, -0.8), (-1.0, -0.8, -0.8), (-1.0, -0.8, 0.8), (-0.9871, -0.8707, -0.8), (-0.9871, -0.8707, 0.8), (-0.9354, 0.9354, 0.8577), (-0.9756, 0.8677, 0.8677), (-0.9871, 0.8, 0.8707), (-0.9871, -0.8, 0.8707), (-0.9756, -0.8677, 0.8677), (-0.9155, -0.9155, -0.9155), (-0.8577, -0.9354, -0.9354), (-0.8, -0.9414, -0.9414), (0.8, -0.9414, -0.9414), (0.8577, -0.9354, -0.9354), (-0.9354, -0.9354, -0.8577), (-0.8677, -0.9756, -0.8677), (-0.8, -0.9871, -0.8707), (0.8, -0.9871, -0.8707), (0.8677, -0.9756, -0.8677), (-0.9414, -0.9414, -0.8), (-0.9414, -0.9414, 0.8), (-0.8707, -0.9871, -0.8), (-0.8707, -0.9871, 0.8), (-0.8, -1.0, 0.8), (-0.8, -1.0, -0.8), (0.8, -1.0, -0.8), (0.8, -1.0, 0.8), (0.8707, -0.9871, -0.8), (0.8707, -0.9871, 0.8), (-0.9354, -0.9354, 0.8577), (-0.8677, -0.9756, 0.8677), (-0.8, -0.9871, 0.8707), (0.8, -0.9871, 0.8707), (0.8677, -0.9756, 0.8677), (0.9155, -0.9155, -0.9155), (0.9354, -0.8577, -0.9354), (0.9414, -0.8, -0.9414), (0.9414, 0.8, -0.9414), (0.9354, 0.8577, -0.9354), (0.9354, -0.9354, -0.8577), (0.9756, -0.8677, -0.8677), (0.9871, -0.8, -0.8707), (0.9871, 0.8, -0.8707), (0.9756, 0.8677, -0.8677), (0.9414, -0.9414, -0.8), (0.9414, -0.9414, 0.8), (0.9871, -0.8707, -0.8), (0.9871, -0.8707, 0.8), (1.0, -0.8, 0.8), (1.0, -0.8, -0.8), (1.0, 0.8, -0.8), (1.0, 0.8, 0.8), (0.9871, 0.8707, -0.8), (0.9871, 0.8707, 0.8), (0.9354, -0.9354, 0.8577), (0.9756, -0.8677, 0.8677), (0.9871, -0.8, 0.8707), (0.9871, 0.8, 0.8707), (0.9756, 0.8677, 0.8677), (0.8677, -0.8677, -0.9756), (0.8, -0.8707, -0.9871), (-0.8, -0.8707, -0.9871), (-0.8677, -0.8677, -0.9756), (0.8707, -0.8, -0.9871), (0.8707, 0.8, -0.9871), (0.8, 0.8, -1.0), (0.8, -0.8, -1.0), (-0.8, -0.8, -1.0), (-0.8, 0.8, -1.0), (-0.8707, -0.8, -0.9871), (-0.8707, 0.8, -0.9871), (0.8677, 0.8677, -0.9756), (0.8, 0.8707, -0.9871), (-0.8, 0.8707, -0.9871), (-0.8677, 0.8677, -0.9756), (0.9155, 0.9155, 0.9155), (0.8577, 0.9354, 0.9354), (0.8, 0.9414, 0.9414), (-0.8, 0.9414, 0.9414), (-0.8577, 0.9354, 0.9354), (-0.9155, 0.9155, 0.9155), (0.9354, 0.8577, 0.9354), (0.8677, 0.8677, 0.9756), (0.8, 0.8707, 0.9871), (-0.8, 0.8707, 0.9871), (-0.8677, 0.8677, 0.9756), (-0.9354, 0.8577, 0.9354), (0.9414, 0.8, 0.9414), (0.9414, -0.8, 0.9414), (0.8707, 0.8, 0.9871), (0.8707, -0.8, 0.9871), (0.8, -0.8, 1.0), (0.8, 0.8, 1.0), (-0.8, 0.8, 1.0), (-0.8, -0.8, 1.0), (-0.8707, 0.8, 0.9871), (-0.8707, -0.8, 0.9871), (-0.9414, 0.8, 0.9414), (-0.9414, -0.8, 0.9414), (0.9354, -0.8577, 0.9354), (0.8677, -0.8677, 0.9756), (0.8, -0.8707, 0.9871), (-0.8, -0.8707, 0.9871), (-0.8677, -0.8677, 0.9756), (-0.9354, -0.8577, 0.9354), (0.9155, -0.9155, 0.9155), (0.8577, -0.9354, 0.9354), (0.8, -0.9414, 0.9414), (-0.8, -0.9414, 0.9414), (-0.8577, -0.9354, 0.9354), (-0.9155, -0.9155, 0.9155), (0.0, -0.8, 1.0), (-0.8, 0.0, 1.0), (0.8, 0.0, 1.0), (0.0, 0.8, 1.0), (0.0, 0.0, 1.0), (-0.4, -0.8, 1.0), (-0.8, -0.4, 1.0), (0.8, 0.4, 1.0), (-0.4, 0.8, 1.0), (0.4, -0.8, 1.0), (-0.8, 0.4, 1.0), (0.8, -0.4, 1.0), (0.4, 0.8, 1.0), (0.0, -0.4, 1.0), (0.0, 0.4, 1.0), (0.4, 0.0, 1.0), (-0.4, 0.0, 1.0), (-0.4, 0.4, 1.0), (0.4, 0.4, 1.0), (0.4, -0.4, 1.0), (-0.4, -0.4, 1.0), (-0.6, -0.8, 1.0), (-0.8, -0.6, 1.0), (0.8, 0.6, 1.0), (-0.6, 0.8, 1.0), (0.2, -0.8, 1.0), (-0.8, 0.2, 1.0), (0.8, -0.2, 1.0), (0.2, 0.8, 1.0), (0.0, -0.6, 1.0), (0.0, 0.2, 1.0), (0.6, 0.0, 1.0), (-0.2, 0.0, 1.0), (-0.2, -0.8, 1.0), (-0.8, -0.2, 1.0), (0.8, 0.2, 1.0), (-0.2, 0.8, 1.0), (0.6, -0.8, 1.0), (-0.8, 0.6, 1.0), (0.8, -0.6, 1.0), (0.6, 0.8, 1.0), (0.0, -0.2, 1.0), (0.0, 0.6, 1.0), (0.2, 0.0, 1.0), (-0.6, 0.0, 1.0), (-0.4, 0.2, 1.0), (-0.4, 0.6, 1.0), (-0.2, 0.4, 1.0), (-0.6, 0.4, 1.0), (0.4, 0.2, 1.0), (0.4, 0.6, 1.0), (0.6, 0.4, 1.0), (0.2, 0.4, 1.0), (0.4, -0.6, 1.0), (0.4, -0.2, 1.0), (0.6, -0.4, 1.0), (0.2, -0.4, 1.0), (-0.4, -0.6, 1.0), (-0.4, -0.2, 1.0), (-0.2, -0.4, 1.0), (-0.6, -0.4, 1.0), (-0.6, -0.2, 1.0), (-0.2, -0.2, 1.0), (-0.2, -0.6, 1.0), (0.2, -0.2, 1.0), (0.6, -0.2, 1.0), (0.6, -0.6, 1.0), (0.2, 0.6, 1.0), (0.6, 0.6, 1.0), (0.6, 0.2, 1.0), (-0.6, 0.6, 1.0), (-0.2, 0.6, 1.0), (-0.2, 0.2, 1.0), (-0.6, 0.2, 1.0), (0.2, 0.2, 1.0), (0.2, -0.6, 1.0), (-0.6, -0.6, 1.0), (-0.7, -0.8, 1.0), (-0.8, -0.7, 1.0), (0.8, 0.7, 1.0), (-0.7, 0.8, 1.0), (0.1, -0.8, 1.0), (-0.8, 0.1, 1.0), (0.8, -0.1, 1.0), (0.1, 0.8, 1.0), (0.0, -0.7, 1.0), (0.0, 0.1, 1.0), (0.7, 0.0, 1.0), (-0.1, 0.0, 1.0), (-0.3, -0.8, 1.0), (-0.8, -0.3, 1.0), (0.8, 0.3, 1.0), (-0.3, 0.8, 1.0), (0.5, -0.8, 1.0), (-0.8, 0.5, 1.0), (0.8, -0.5, 1.0), (0.5, 0.8, 1.0), (0.0, -0.3, 1.0), (0.0, 0.5, 1.0), (0.3, 0.0, 1.0), (-0.5, 0.0, 1.0), (-0.4, 0.1, 1.0), (-0.4, 0.5, 1.0), (-0.1, 0.4, 1.0), (-0.5, 0.4, 1.0), (0.4, 0.1, 1.0), (0.4, 0.5, 1.0), (0.7, 0.4, 1.0), (0.3, 0.4, 1.0), (0.4, -0.7, 1.0), (0.4, -0.3, 1.0), (0.7, -0.4, 1.0), (0.3, -0.4, 1.0), (-0.4, -0.7, 1.0), (-0.4, -0.3, 1.0), (-0.1, -0.4, 1.0), (-0.5, -0.4, 1.0), (-0.5, -0.8, 1.0), (-0.8, -0.5, 1.0), (0.8, 0.5, 1.0), (-0.5, 0.8, 1.0), (0.3, -0.8, 1.0), (-0.8, 0.3, 1.0), (0.8, -0.3, 1.0), (0.3, 0.8, 1.0), (0.0, -0.5, 1.0), (0.0, 0.3, 1.0), (0.5, 0.0, 1.0), (-0.3, 0.0, 1.0), (-0.1, -0.8, 1.0), (-0.8, -0.1, 1.0), (0.8, 0.1, 1.0), (-0.1, 0.8, 1.0), (0.7, -0.8, 1.0), (-0.8, 0.7, 1.0), (0.8, -0.7, 1.0), (0.7, 0.8, 1.0), (0.0, -0.1, 1.0), (0.0, 0.7, 1.0), (0.1, 0.0, 1.0), (-0.7, 0.0, 1.0), (-0.4, 0.3, 1.0), (-0.4, 0.7, 1.0), (-0.3, 0.4, 1.0), (-0.7, 0.4, 1.0), (0.4, 0.3, 1.0), (0.4, 0.7, 1.0), (0.5, 0.4, 1.0), (0.1, 0.4, 1.0), (0.4, -0.5, 1.0), (0.4, -0.1, 1.0), (0.5, -0.4, 1.0), (0.1, -0.4, 1.0), (-0.4, -0.5, 1.0), (-0.4, -0.1, 1.0), (-0.3, -0.4, 1.0), (-0.7, -0.4, 1.0), (-0.6, -0.3, 1.0), (-0.6, -0.1, 1.0), (-0.5, -0.2, 1.0), (-0.7, -0.2, 1.0), (-0.2, -0.3, 1.0), (-0.2, -0.1, 1.0), (-0.1, -0.2, 1.0), (-0.3, -0.2, 1.0), (-0.2, -0.7, 1.0), (-0.2, -0.5, 1.0), (-0.1, -0.6, 1.0), (-0.3, -0.6, 1.0), (0.2, -0.3, 1.0), (0.2, -0.1, 1.0), (0.3, -0.2, 1.0), (0.1, -0.2, 1.0), (0.6, -0.3, 1.0), (0.6, -0.1, 1.0), (0.7, -0.2, 1.0), (0.5, -0.2, 1.0), (0.6, -0.7, 1.0), (0.6, -0.5, 1.0), (0.7, -0.6, 1.0), (0.5, -0.6, 1.0), (0.2, 0.5, 1.0), (0.2, 0.7, 1.0), (0.3, 0.6, 1.0), (0.1, 0.6, 1.0), (0.6, 0.5, 1.0), (0.6, 0.7, 1.0), (0.7, 0.6, 1.0), (0.5, 0.6, 1.0), (0.6, 0.1, 1.0), (0.6, 0.3, 1.0), (0.7, 0.2, 1.0), (0.5, 0.2, 1.0), (-0.6, 0.5, 1.0), (-0.6, 0.7, 1.0), (-0.5, 0.6, 1.0), (-0.7, 0.6, 1.0), (-0.2, 0.5, 1.0), (-0.2, 0.7, 1.0), (-0.1, 0.6, 1.0), (-0.3, 0.6, 1.0), (-0.2, 0.1, 1.0), (-0.2, 0.3, 1.0), (-0.1, 0.2, 1.0), (-0.3, 0.2, 1.0), (-0.6, 0.1, 1.0), (-0.6, 0.3, 1.0), (-0.5, 0.2, 1.0), (-0.7, 0.2, 1.0), (0.2, 0.1, 1.0), (0.2, 0.3, 1.0), (0.3, 0.2, 1.0), (0.1, 0.2, 1.0), (0.2, -0.7, 1.0), (0.2, -0.5, 1.0), (0.3, -0.6, 1.0), (0.1, -0.6, 1.0), (-0.6, -0.7, 1.0), (-0.6, -0.5, 1.0), (-0.5, -0.6, 1.0), (-0.7, -0.6, 1.0), (-0.7, -0.5, 1.0), (-0.5, -0.5, 1.0), (-0.5, -0.7, 1.0), (0.1, -0.5, 1.0), (0.3, -0.5, 1.0), (0.3, -0.7, 1.0), (0.1, 0.3, 1.0), (0.3, 0.3, 1.0), (0.3, 0.1, 1.0), (-0.7, 0.3, 1.0), (-0.5, 0.3, 1.0), (-0.5, 0.1, 1.0), (-0.3, 0.3, 1.0), (-0.1, 0.3, 1.0), (-0.1, 0.1, 1.0), (-0.3, 0.7, 1.0), (-0.1, 0.7, 1.0), (-0.1, 0.5, 1.0), (-0.7, 0.7, 1.0), (-0.5, 0.7, 1.0), (-0.5, 0.5, 1.0), (0.5, 0.3, 1.0), (0.7, 0.3, 1.0), (0.7, 0.1, 1.0), (0.5, 0.7, 1.0), (0.7, 0.7, 1.0), (0.7, 0.5, 1.0), (0.1, 0.7, 1.0), (0.3, 0.7, 1.0), (0.3, 0.5, 1.0), (0.5, -0.5, 1.0), (0.7, -0.5, 1.0), (0.7, -0.7, 1.0), (0.5, -0.1, 1.0), (0.7, -0.1, 1.0), (0.7, -0.3, 1.0), (0.1, -0.1, 1.0), (0.3, -0.1, 1.0), (0.3, -0.3, 1.0), (-0.3, -0.5, 1.0), (-0.1, -0.5, 1.0), (-0.1, -0.7, 1.0), (-0.3, -0.1, 1.0), (-0.1, -0.1, 1.0), (-0.1, -0.3, 1.0), (-0.7, -0.1, 1.0), (-0.5, -0.1, 1.0), (-0.5, -0.3, 1.0), (-0.7, -0.3, 1.0), (-0.3, -0.3, 1.0), (-0.3, -0.7, 1.0), (0.1, -0.3, 1.0), (0.5, -0.3, 1.0), (0.5, -0.7, 1.0), (0.1, 0.5, 1.0), (0.5, 0.5, 1.0), (0.5, 0.1, 1.0), (-0.7, 0.5, 1.0), (-0.3, 0.5, 1.0), (-0.3, 0.1, 1.0), (-0.7, 0.1, 1.0), (0.1, 0.1, 1.0), (0.1, -0.7, 1.0), (-0.7, -0.7, 1.0), (0.8707, 0.9871, 0.0), (-0.8, 1.0, 0.0), (-0.8354, 0.9935, -0.8), (-0.9643, 0.9061, 0.8), (-1.0, 0.0, -0.8), (-0.9414, -0.9414, 0.0), (-0.8, -1.0, 0.0), (0.8707, -0.9871, 0.0), (-0.9061, 0.9643, 0.8), (0.9935, -0.8354, 0.8), (0.9935, 0.8354, 0.8), (0.9935, 0.8, 0.8354), (0.9414, 0.0, 0.9414), (0.9061, 0.8, 0.9643), (-0.9643, 0.9061, -0.8), (0.9061, -0.9643, 0.8), (-0.8354, 0.9935, 0.8), (-0.9871, 0.8707, 0.0), (-0.9935, 0.8354, -0.8), (-1.0, -0.8, 0.0), (-0.9935, -0.8354, -0.8), (-0.9061, -0.9643, 0.8), (0.9414, -0.9414, 0.0), (1.0, -0.8, 0.0), (1.0, 0.0, 0.8), (0.9643, -0.9061, -0.8), (0.9935, -0.8, 0.8354), (0.9871, 0.0, 0.8707), (0.9643, -0.8, 0.9061), (0.9061, -0.8, 0.9643), (-0.9643, -0.9061, -0.8), (0.9871, 0.8707, 0.0), (0.9414, 0.9414, 0.0), (-0.8707, 0.9871, 0.0), (-0.9935, 0.8354, 0.8), (-0.9935, -0.8354, 0.8), (-0.8707, -0.9871, 0.0), (-0.8354, -0.9935, -0.8), (0.9643, -0.9061, 0.8), (1.0, 0.0, -0.8), (0.9643, 0.9061, -0.8), (0.9643, 0.8, 0.9061), (0.8707, 0.0, 0.9871), (0.8354, 0.8, 0.9935), (0.9061, 0.9643, -0.8), (-0.9643, -0.9061, 0.8), (0.8, 0.75, 1.0), (0.9061, 0.9643, 0.8), (-0.9414, 0.9414, 0.0), (-1.0, 0.8, 0.0), (-1.0, 0.0, 0.8), (-0.9871, -0.8707, 0.0), (-0.8354, -0.9935, 0.8), (-0.9061, 0.9643, -0.8), (0.9871, -0.8707, 0.0), (0.9935, -0.8354, -0.8), (1.0, 0.8, 0.0), (0.9935, 0.8354, -0.8), (0.9643, 0.9061, 0.8), (0.8354, -0.8, 0.9935), (-0.9061, -0.9643, -0.8), (0.9061, -0.9643, -0.8), (0.8, -0.05, 1.0), (0.8, 0.35, 1.0), (0.8, -0.45, 1.0), (0.8, 0.55, 1.0), (0.8, -0.25, 1.0), (0.8, 0.15, 1.0), (0.8, -0.65, 1.0), (0.8, 0.65, 1.0), (0.8, -0.15, 1.0), (0.8, 0.25, 1.0), (0.8, -0.55, 1.0), (0.8, 0.45, 1.0), (0.8, -0.35, 1.0), (0.8, 0.05, 1.0), (0.8, -0.75, 1.0), (0.9061, 0.0, 0.9643), (0.9643, 0.0, 0.9061), (0.9935, 0.0, 0.8354), (0.9643, 0.9061, 0.0), (0.9935, 0.8354, 0.0), (1.0, 0.0, 0.0), (0.9935, -0.8354, 0.0), (0.9643, -0.9061, 0.0), (0.9061, -0.9643, 0.0), (-0.8354, -0.9935, 0.0), (-0.9061, -0.9643, 0.0), (-0.9643, -0.9061, 0.0), (-0.9935, -0.8354, 0.0), (-1.0, 0.0, 0.0), (-0.9935, 0.8354, 0.0), (-0.9643, 0.9061, 0.0), (-0.9061, 0.9643, 0.0), (-0.8354, 0.9935, 0.0), (0.9061, 0.9643, 0.0)], [], [(0, 1, 6, 5), (1, 2, 7, 6), (2, 3, 8, 7), (3, 4, 9, 8), (4, 25, 30, 9), (5, 6, 12, 481, 10), (6, 7, 15, 12), (7, 8, 16, 15), (8, 9, 18, 439, 16), (9, 30, 35, 490, 18), (532, 437, 13, 484), (12, 15, 14, 13, 437), (15, 16, 438, 17, 14), (531, 470, 19, 453), (530, 485, 36, 445), (11, 484, 13, 21, 20), (13, 14, 22, 21), (14, 17, 23, 22), (17, 453, 19, 24, 23), (19, 445, 36, 45, 24), (20, 21, 117, 116), (21, 22, 118, 117), (22, 23, 119, 118), (23, 24, 120, 119), (24, 45, 121, 120), (25, 26, 31, 30), (26, 27, 32, 31), (27, 28, 33, 32), (28, 29, 34, 33), (29, 50, 55, 34), (30, 31, 37, 451, 35), (31, 32, 40, 455, 37), (32, 33, 41, 441, 40), (33, 34, 43, 457, 41), (34, 55, 60, 467, 43), (529, 454, 38, 440), (528, 486, 39, 471), (527, 456, 42, 487), (526, 488, 44, 472), (525, 442, 61, 482), (36, 440, 38, 46, 45), (38, 471, 39, 47, 46), (39, 487, 42, 48, 47), (42, 472, 44, 49, 48), (44, 482, 61, 70, 49), (45, 46, 127, 121), (46, 47, 138, 127), (47, 48, 139, 138), (48, 49, 145, 139), (49, 70, 151, 145), (50, 51, 56, 55), (51, 52, 57, 56), (52, 53, 58, 57), (53, 54, 59, 58), (54, 75, 80, 59), (55, 56, 62, 497, 60), (56, 57, 65, 474, 62), (57, 58, 66, 65), (58, 59, 68, 66), (59, 80, 85, 498, 68), (524, 473, 63, 458), (523, 443, 64, 489), (65, 66, 67, 64, 443), (66, 68, 444, 69, 67), (522, 459, 86, 452), (61, 458, 63, 71, 70), (63, 489, 64, 72, 71), (64, 67, 73, 72), (67, 69, 74, 73), (69, 452, 86, 95, 74), (70, 71, 150, 151), (71, 72, 149, 150), (72, 73, 148, 149), (73, 74, 147, 148), (74, 95, 146, 147), (75, 76, 81, 80), (76, 77, 82, 81), (77, 78, 83, 82), (78, 79, 84, 83), (79, 0, 5, 84), (80, 81, 87, 462, 85), (81, 82, 90, 492, 87), (82, 83, 91, 476, 90), (83, 84, 93, 494, 91), (84, 5, 10, 477, 93), (521, 491, 88, 475), (520, 460, 89, 446), (519, 493, 92, 461), (518, 468, 94, 447), (517, 469, 11, 495), (86, 475, 88, 96, 95), (446, 89, 463), (516, 448, 98, 464), (447, 94, 99, 98, 448), (94, 495, 11, 20, 99), (95, 96, 140, 146), (96, 97, 465, 129, 140), (515, 478, 128, 449), (98, 99, 122, 128, 478), (99, 20, 116, 122), (75, 54, 100, 76), (54, 53, 101, 100), (53, 52, 102, 101), (52, 51, 103, 102), (51, 50, 29, 103), (76, 100, 104, 77), (100, 101, 107, 104), (101, 102, 108, 107), (102, 103, 110, 108), (103, 29, 28, 110), (77, 104, 105, 78), (104, 107, 106, 105), (107, 108, 109, 106), (108, 110, 111, 109), (110, 28, 27, 111), (78, 105, 112, 79), (105, 106, 113, 112), (106, 109, 114, 113), (109, 111, 115, 114), (111, 27, 26, 115), (79, 112, 1, 0), (112, 113, 2, 1), (113, 114, 3, 2), (114, 115, 4, 3), (115, 26, 25, 4), (116, 117, 123, 122), (117, 118, 124, 123), (118, 119, 125, 124), (119, 120, 126, 125), (120, 121, 127, 126), (122, 123, 130, 450, 128), (123, 124, 133, 480, 130), (124, 125, 134, 232, 176, 272, 160, 244, 188, 284, 155, 236, 180, 276, 164, 248, 192, 288, 133), (125, 126, 136, 134), (126, 127, 138, 136), (514, 479, 131, 466), (130, 480, 133, 483, 231, 506, 175, 502, 271, 510, 159, 500, 243, 508, 187, 504, 283, 512, 154, 499, 235, 507, 179, 503, 275, 511, 163, 501, 247, 509, 191, 505, 287, 513, 132, 496, 131, 479), (436, 230, 135, 229), (134, 136, 137, 135, 230, 174, 270, 158, 242, 186, 282, 153, 234, 178, 274, 162, 246, 190, 286), (136, 138, 139, 137), (129, 466, 131, 141, 140), (131, 496, 132, 142, 141), (132, 285, 189, 245, 161, 273, 177, 233, 152, 281, 185, 241, 157, 269, 173, 229, 135, 143, 142), (135, 137, 144, 143), (137, 139, 145, 144), (140, 141, 147, 146), (141, 142, 148, 147), (142, 143, 149, 148), (143, 144, 150, 149), (144, 145, 151, 150), (435, 237, 152, 233), (434, 238, 156, 291), (433, 234, 153, 292), (432, 253, 168, 280), (431, 254, 169, 295), (430, 246, 162, 296), (429, 257, 167, 279), (428, 258, 170, 299), (427, 250, 166, 300), (426, 261, 161, 245), (425, 262, 171, 303), (424, 249, 165, 304), (423, 265, 157, 241), (422, 266, 172, 307), (421, 242, 158, 308), (420, 309, 212, 268), (419, 310, 213, 311), (418, 282, 186, 312), (417, 313, 211, 267), (416, 314, 214, 315), (415, 306, 210, 316), (414, 317, 185, 281), (413, 318, 215, 319), (412, 305, 209, 320), (411, 321, 208, 264), (410, 322, 216, 323), (409, 289, 193, 324), (408, 325, 207, 263), (407, 326, 217, 327), (406, 302, 206, 328), (405, 329, 189, 285), (404, 330, 218, 331), (403, 301, 205, 332), (402, 333, 204, 260), (401, 334, 219, 335), (400, 290, 194, 336), (399, 337, 203, 259), (398, 338, 220, 339), (397, 298, 202, 340), (396, 341, 183, 239), (395, 342, 221, 343), (394, 297, 201, 344), (393, 345, 200, 256), (392, 346, 222, 347), (391, 286, 190, 348), (390, 349, 199, 255), (389, 350, 223, 351), (388, 294, 198, 352), (387, 353, 184, 240), (386, 354, 224, 355), (385, 293, 197, 356), (384, 357, 196, 252), (383, 358, 225, 359), (382, 274, 178, 360), (381, 361, 195, 251), (380, 362, 226, 363), (379, 278, 182, 364), (378, 365, 177, 273), (377, 366, 227, 367), (376, 277, 181, 368), (375, 369, 173, 269), (374, 370, 228, 371), (373, 270, 174, 372), (370, 373, 372, 228), (212, 308, 373, 370), (308, 158, 270, 373), (305, 374, 371, 209), (172, 268, 374, 305), (268, 212, 370, 374), (265, 375, 269, 157), (209, 371, 375, 265), (371, 228, 369, 375), (366, 376, 368, 227), (208, 304, 376, 366), (304, 165, 277, 376), (301, 377, 367, 205), (171, 264, 377, 301), (264, 208, 366, 377), (261, 378, 273, 161), (205, 367, 378, 261), (367, 227, 365, 378), (362, 379, 364, 226), (204, 300, 379, 362), (300, 166, 278, 379), (297, 380, 363, 201), (170, 260, 380, 297), (260, 204, 362, 380), (257, 381, 251, 167), (201, 363, 381, 257), (363, 226, 361, 381), (358, 382, 360, 225), (200, 296, 382, 358), (296, 162, 274, 382), (293, 383, 359, 197), (169, 256, 383, 293), (256, 200, 358, 383), (253, 384, 252, 168), (197, 359, 384, 253), (359, 225, 357, 384), (354, 385, 356, 224), (199, 295, 385, 354), (295, 169, 293, 385), (278, 386, 355, 182), (166, 255, 386, 278), (255, 199, 354, 386), (238, 387, 240, 156), (182, 355, 387, 238), (355, 224, 353, 387), (350, 388, 352, 223), (188, 244, 388, 350), (244, 160, 294, 388), (290, 389, 351, 194), (155, 284, 389, 290), (284, 188, 350, 389), (250, 390, 255, 166), (194, 351, 390, 250), (351, 223, 349, 390), (346, 391, 348, 222), (176, 232, 391, 346), (232, 134, 286, 391), (294, 392, 347, 198), (160, 272, 392, 294), (272, 176, 346, 392), (254, 393, 256, 169), (198, 347, 393, 254), (347, 222, 345, 393), (342, 394, 344, 221), (203, 299, 394, 342), (299, 170, 297, 394), (243, 395, 343, 187, 508), (159, 259, 395, 243, 500), (259, 203, 342, 395), (283, 396, 239, 154, 512), (187, 343, 396, 283, 504), (343, 221, 341, 396), (338, 397, 340, 220), (192, 248, 397, 338), (248, 164, 298, 397), (231, 398, 339, 175, 506), (133, 288, 398, 231, 483), (288, 192, 338, 398), (271, 399, 259, 159, 510), (175, 339, 399, 271, 502), (339, 220, 337, 399), (334, 400, 336, 219), (180, 236, 400, 334), (236, 155, 290, 400), (298, 401, 335, 202), (164, 276, 401, 298), (276, 180, 334, 401), (258, 402, 260, 170), (202, 335, 402, 258), (335, 219, 333, 402), (330, 403, 332, 218), (207, 303, 403, 330), (303, 171, 301, 403), (247, 404, 331, 191, 509), (163, 263, 404, 247, 501), (263, 207, 330, 404), (287, 405, 285, 132, 513), (191, 331, 405, 287, 505), (331, 218, 329, 405), (326, 406, 328, 217), (183, 279, 406, 326), (279, 167, 302, 406), (235, 407, 327, 179, 507), (154, 239, 407, 235, 499), (239, 183, 326, 407), (275, 408, 263, 163, 511), (179, 327, 408, 275, 503), (327, 217, 325, 408), (322, 409, 324, 216), (195, 291, 409, 322), (291, 156, 289, 409), (302, 410, 323, 206), (167, 251, 410, 302), (251, 195, 322, 410), (262, 411, 264, 171), (206, 323, 411, 262), (323, 216, 321, 411), (318, 412, 320, 215), (211, 307, 412, 318), (307, 172, 305, 412), (277, 413, 319, 181), (165, 267, 413, 277), (267, 211, 318, 413), (237, 414, 281, 152), (181, 319, 414, 237), (319, 215, 317, 414), (314, 415, 316, 214), (184, 280, 415, 314), (280, 168, 306, 415), (289, 416, 315, 193), (156, 240, 416, 289), (240, 184, 314, 416), (249, 417, 267, 165), (193, 315, 417, 249), (315, 214, 313, 417), (310, 418, 312, 213), (196, 292, 418, 310), (292, 153, 282, 418), (306, 419, 311, 210), (168, 252, 419, 306), (252, 196, 310, 419), (266, 420, 268, 172), (210, 311, 420, 266), (311, 213, 309, 420), (309, 421, 308, 212), (213, 312, 421, 309), (312, 186, 242, 421), (313, 422, 307, 211), (214, 316, 422, 313), (316, 210, 266, 422), (317, 423, 241, 185), (215, 320, 423, 317), (320, 209, 265, 423), (321, 424, 304, 208), (216, 324, 424, 321), (324, 193, 249, 424), (325, 425, 303, 207), (217, 328, 425, 325), (328, 206, 262, 425), (329, 426, 245, 189), (218, 332, 426, 329), (332, 205, 261, 426), (333, 427, 300, 204), (219, 336, 427, 333), (336, 194, 250, 427), (337, 428, 299, 203), (220, 340, 428, 337), (340, 202, 258, 428), (341, 429, 279, 183), (221, 344, 429, 341), (344, 201, 257, 429), (345, 430, 296, 200), (222, 348, 430, 345), (348, 190, 246, 430), (349, 431, 295, 199), (223, 352, 431, 349), (352, 198, 254, 431), (353, 432, 280, 184), (224, 356, 432, 353), (356, 197, 253, 432), (357, 433, 292, 196), (225, 360, 433, 357), (360, 178, 234, 433), (361, 434, 291, 195), (226, 364, 434, 361), (364, 182, 238, 434), (365, 435, 233, 177), (227, 368, 435, 365), (368, 181, 237, 435), (369, 436, 229, 173), (228, 372, 436, 369), (372, 174, 230, 436), (449, 514, 466, 129), (128, 450, 514, 449), (450, 130, 479, 514), (465, 515, 449, 129), (97, 464, 515, 465), (464, 98, 478, 515), (92, 447, 448), (463, 516, 464, 97), (89, 461, 516, 463), (461, 92, 448, 516), (88, 446, 463, 97, 96), (468, 517, 495, 94), (93, 477, 517, 468), (477, 10, 469, 517), (493, 518, 447, 92), (91, 494, 518, 493), (494, 93, 468, 518), (460, 519, 461, 89), (90, 476, 519, 460), (476, 91, 493, 519), (491, 520, 446, 88), (87, 492, 520, 491), (492, 90, 460, 520), (459, 521, 475, 86), (85, 462, 521, 459), (462, 87, 491, 521), (444, 522, 452, 69), (68, 498, 522, 444), (498, 85, 459, 522), (473, 523, 489, 63), (62, 474, 523, 473), (474, 65, 443, 523), (442, 524, 458, 61), (60, 497, 524, 442), (497, 62, 473, 524), (488, 525, 482, 44), (43, 467, 525, 488), (467, 60, 442, 525), (456, 526, 472, 42), (41, 457, 526, 456), (457, 43, 488, 526), (486, 527, 487, 39), (40, 441, 527, 486), (441, 41, 456, 527), (454, 528, 471, 38), (37, 455, 528, 454), (455, 40, 486, 528), (485, 529, 440, 36), (35, 451, 529, 485), (451, 37, 454, 529), (470, 530, 445, 19), (18, 490, 530, 470), (490, 35, 485, 530), (438, 531, 453, 17), (16, 439, 531, 438), (439, 18, 470, 531), (469, 532, 484, 11), (10, 481, 532, 469), (481, 12, 437, 532)])
me_roundcube_003.use_remesh_fix_poles = True
me_roundcube_003.use_remesh_preserve_attributes = False
me_roundcube_003.update()

# ---- objects
ob_handle = bpy.data.objects.new('Handle', me_cylinder)
ob_pole = bpy.data.objects.new('Pole', me_cylinder_001)
ob_base2 = bpy.data.objects.new('Base2', me_roundcube_001)
ob_base1 = bpy.data.objects.new('Base1', me_roundcube_003)

# ---- transforms, parenting, visibility, modifiers, constraints
ob_handle.parent = ob_base1
ob_handle.matrix_parent_inverse = Matrix(((8.0, -0.0, 0.0, -0.0), (-0.0, 3.333, -0.0, -0.003319), (0.0, -0.0, 7.5, 3.747), (-0.0, 0.0, -0.0, 1.0)))
ob_handle.location = (0.0, 0.0, 0.3741)
ob_handle.scale = (-0.06, -0.06, -0.2)
_m = ob_handle.modifiers.new('EdgeSplit', 'EDGE_SPLIT')
_m = ob_handle.modifiers.new('Subdivision', 'SUBSURF')
_m.levels = 3
ob_pole.parent = ob_handle
ob_pole.matrix_parent_inverse = Matrix(((-16.67, -0.0, -0.0, 0.0), (-0.0, -16.67, 0.0, -0.0), (-0.0, 0.0, -5.0, 1.871), (0.0, -0.0, 0.0, 1.0)))
ob_pole.location = (0.0, 0.0, 0.0)
ob_pole.scale = (-0.045, -0.045, -0.5)
_m = ob_pole.modifiers.new('EdgeSplit', 'EDGE_SPLIT')
_m = ob_pole.modifiers.new('Subdivision', 'SUBSURF')
_m.levels = 3
ob_base2.parent = ob_pole
ob_base2.matrix_parent_inverse = Matrix(((-22.22, -0.0, -0.0, 0.0), (-0.0, -22.22, 0.0, -0.0), (-0.0, 0.0, -1.333, 0.0), (0.0, -0.0, 0.0, 1.0)))
ob_base2.location = (0.0, 0.0009956, -0.7313)
ob_base2.scale = (0.125, 0.3, 0.2)
ob_base1.location = (0.0, 0.0009956, -0.4996)
ob_base1.scale = (0.125, 0.3, 0.1333)
_m = ob_base1.modifiers.new('EdgeSplit', 'EDGE_SPLIT')
_m = ob_base1.modifiers.new('Subdivision', 'SUBSURF')
_m.levels = 3

# ---- collection membership
col_collection.objects.link(ob_handle)
col_collection.objects.link(ob_pole)
col_collection.objects.link(ob_base2)
col_collection.objects.link(ob_base1)

# ---- scene / render settings (as saved in the file)
scene.frame_start = 1; scene.frame_end = 250; scene.frame_set(2)
scene.render.engine = 'BLENDER_EEVEE_NEXT'
scene.cycles.use_denoising = False
scene.cycles.samples = 128
scene.cycles.sampling_pattern = 'TABULATED_SOBOL'
scene.cycles.use_adaptive_sampling = False
scene.cycles.use_light_tree = False
scene.view_settings.view_transform = 'Filmic'
bpy.context.view_layer.update()

# ---- added for rendering (the .blend has no active camera and no usable light): camera, sun
cam_auto = bpy.data.cameras.new('AutoCamera')
cam_auto.lens = 50.0
cam_auto.sensor_width = 36.0
cam_auto.clip_end = 1000.0
ob_auto_camera = bpy.data.objects.new('AutoCamera', cam_auto)
scene.collection.objects.link(ob_auto_camera)
ob_auto_camera.location = (1.2684, -1.52109, 0.985336)
ob_auto_camera.rotation_euler = (1.09748, -7.21219e-08, 0.694738)
scene.camera = ob_auto_camera
light_auto_sun = bpy.data.lights.new('AutoSun', 'SUN')
light_auto_sun.energy = 3.0
light_auto_sun.angle = 0.0523599
ob_auto_sun = bpy.data.objects.new('AutoSun', light_auto_sun)
scene.collection.objects.link(ob_auto_sun)
ob_auto_sun.rotation_euler = (0.872665, 0.174533, 0.523599)
bpy.context.view_layer.update()

